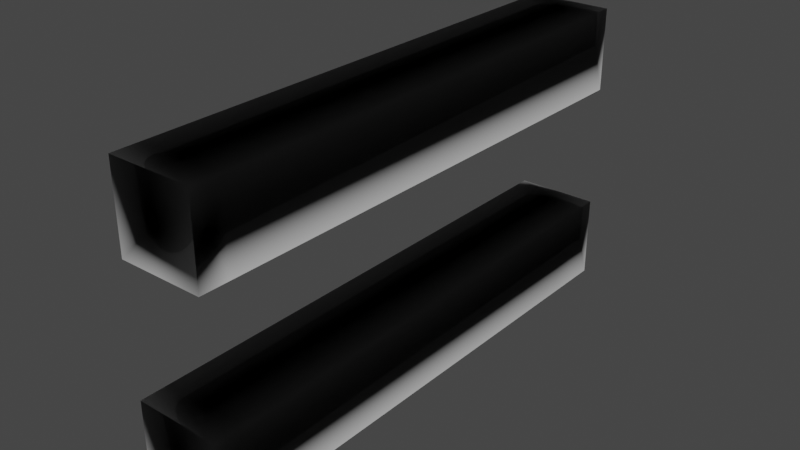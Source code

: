 # Source: RigidifiedSections.blend  (saved by Blender 3.1.7; exported with 4.5.12 LTS)
import bpy
from mathutils import Matrix  # noqa: F401  (used for matrix-valued properties, if any)

bpy.ops.wm.read_factory_settings(use_empty=True)
scene = bpy.context.scene
scene.name = 'Scene'

# ---- collections
col_collection = bpy.data.collections.new('Collection'); scene.collection.children.link(col_collection)

# ---- materials (node trees are filled in below, after node groups)
mat_default_obj = bpy.data.materials.new('Default OBJ')
mat_default_obj.use_backface_culling = True
mat_default_obj.use_transparent_shadow = False

# ---- material node trees
mat_default_obj.use_nodes = True; mat_default_obj.node_tree.nodes.clear()
_N = mat_default_obj.node_tree.nodes; _L = mat_default_obj.node_tree.links
n0 = _N.new('ShaderNodeBsdfPrincipled'); n0.name = 'Principled BSDF'; n0.location = (10, 300)
n0.distribution = 'GGX'
n0.subsurface_method = 'RANDOM_WALK_SKIN'
n0.inputs[3].default_value = 1.45
n0.inputs[27].default_value = (0.0, 0.0, 0.0, 1.0)
n0.inputs[28].default_value = 1.0
n1 = _N.new('ShaderNodeOutputMaterial'); n1.name = 'Material Output'; n1.location = (300, 300)
_L.new(n0.outputs[0], n1.inputs[0])
n1.is_active_output = True

# ---- world
world_world = bpy.data.worlds.new('World'); scene.world = world_world
world_world.use_nodes = True; world_world.node_tree.nodes.clear()
_N = world_world.node_tree.nodes; _L = world_world.node_tree.links
n0 = _N.new('ShaderNodeOutputWorld'); n0.name = 'World Output'; n0.location = (300, 300)
n1 = _N.new('ShaderNodeBackground'); n1.name = 'Background'; n1.location = (10, 300)
n1.inputs[0].default_value = (0.05088, 0.05088, 0.05088, 1.0)
_L.new(n1.outputs[0], n0.inputs[0])
n0.is_active_output = True
world_world.color = (0.05088, 0.05088, 0.05088)
world_world.use_sun_shadow = False
world_world.sun_shadow_jitter_overblur = 0.0

# ---- meshes
me_rigidifiedsectionsinbeam_00000 = bpy.data.meshes.new('rigidifiedSectionsInBeam_00000')
me_rigidifiedsectionsinbeam_00000.from_pydata([(-1.5, -1.5, 0.0), (1.5, -1.5, 0.0), (-1.5, 1.5, 0.0), (1.5, 1.5, 0.0), (-1.5, -1.501, 0.9997), (1.5, -1.501, 0.9997), (-1.5, 1.499, 1.0), (1.5, 1.499, 1.0), (-1.5, -1.502, 2.0), (1.5, -1.502, 2.0), (-1.5, 1.498, 2.0), (1.5, 1.498, 2.0), (-1.5, -1.503, 3.0), (1.5, -1.503, 3.0), (-1.5, 1.497, 3.0), (1.5, 1.497, 3.0), (-1.5, -1.503, 4.0), (1.5, -1.503, 4.0), (-1.5, 1.497, 4.0), (1.5, 1.497, 4.0), (-1.5, -1.503, 5.0), (1.5, -1.503, 5.0), (-1.5, 1.497, 5.0), (1.5, 1.497, 5.0), (-1.5, -1.504, 6.0), (1.5, -1.504, 6.0), (-1.5, 1.496, 6.0), (1.5, 1.496, 6.0), (-1.5, -1.504, 7.0), (1.5, -1.504, 7.0), (-1.5, 1.496, 7.0), (1.5, 1.496, 7.0), (-1.5, -1.504, 8.0), (1.5, -1.504, 8.0), (-1.5, 1.496, 8.0), (1.5, 1.496, 8.0), (-1.5, -1.504, 9.0), (1.5, -1.504, 9.0), (-1.5, 1.496, 9.0), (1.5, 1.496, 9.0), (-1.5, -1.504, 10.0), (1.5, -1.504, 10.0), (-1.5, 1.496, 10.0), (1.5, 1.496, 10.0), (-1.5, -1.504, 11.0), (1.5, -1.504, 11.0), (-1.5, 1.496, 11.0), (1.5, 1.496, 11.0), (-1.5, -1.504, 12.0), (1.5, -1.504, 12.0), (-1.5, 1.496, 12.0), (1.5, 1.496, 12.0), (-1.5, -1.504, 13.0), (1.5, -1.504, 13.0), (-1.5, 1.496, 13.0), (1.5, 1.496, 13.0), (-1.5, -1.504, 14.0), (1.5, -1.504, 14.0), (-1.5, 1.496, 14.0), (1.5, 1.496, 14.0), (-1.5, -1.504, 15.0), (1.5, -1.504, 15.0), (-1.5, 1.496, 15.0), (1.5, 1.496, 15.0), (-1.5, -1.504, 16.0), (1.5, -1.504, 16.0), (-1.5, 1.496, 16.0), (1.5, 1.496, 16.0), (-1.5, -1.504, 17.0), (1.5, -1.504, 17.0), (-1.5, 1.496, 17.0), (1.5, 1.496, 17.0), (-1.5, -1.504, 18.0), (1.5, -1.504, 18.0), (-1.5, 1.496, 18.0), (1.5, 1.496, 18.0), (-1.5, -1.504, 19.0), (1.5, -1.504, 19.0), (-1.5, 1.496, 19.0), (1.5, 1.496, 19.0), (-1.5, -9.0, 0.0), (1.5, -9.0, 0.0), (-1.5, -6.0, 0.0), (1.5, -6.0, 0.0), (-1.5, -9.001, 0.9996), (1.5, -9.001, 0.9996), (-1.5, -6.001, 1.0), (1.5, -6.001, 1.0), (-1.5, -9.002, 1.999), (1.5, -9.002, 1.999), (-1.5, -6.002, 2.001), (1.5, -6.002, 2.001), (-1.5, -9.003, 2.999), (1.5, -9.003, 2.999), (-1.5, -6.003, 3.001), (1.5, -6.003, 3.001), (-1.5, -9.003, 3.999), (1.5, -9.003, 3.999), (-1.5, -6.003, 4.001), (1.5, -6.003, 4.001), (-1.5, -9.004, 5.0), (1.5, -9.004, 5.0), (-1.5, -6.004, 5.0), (1.5, -6.004, 5.0), (-1.5, -9.004, 6.0), (1.5, -9.004, 6.0), (-1.5, -6.004, 6.0), (1.5, -6.004, 6.0), (-1.5, -9.004, 7.0), (1.5, -9.004, 7.0), (-1.5, -6.004, 7.0), (1.5, -6.004, 7.0), (-1.5, -9.004, 8.0), (1.5, -9.004, 8.0), (-1.5, -6.004, 8.0), (1.5, -6.004, 8.0), (-1.5, -9.004, 9.0), (1.5, -9.004, 9.0), (-1.5, -6.004, 9.0), (1.5, -6.004, 9.0), (-1.5, -9.004, 10.0), (1.5, -9.004, 10.0), (-1.5, -6.004, 10.0), (1.5, -6.004, 10.0), (-1.5, -9.004, 11.0), (1.5, -9.004, 11.0), (-1.5, -6.004, 11.0), (1.5, -6.004, 11.0), (-1.5, -9.004, 12.0), (1.5, -9.004, 12.0), (-1.5, -6.004, 12.0), (1.5, -6.004, 12.0), (-1.5, -9.004, 13.0), (1.5, -9.004, 13.0), (-1.5, -6.004, 13.0), (1.5, -6.004, 13.0), (-1.5, -9.004, 14.0), (1.5, -9.004, 14.0), (-1.5, -6.004, 14.0), (1.5, -6.004, 14.0), (-1.5, -9.004, 15.0), (1.5, -9.004, 15.0), (-1.5, -6.004, 15.0), (1.5, -6.004, 15.0), (-1.5, -9.004, 16.0), (1.5, -9.004, 16.0), (-1.5, -6.004, 16.0), (1.5, -6.004, 16.0), (-1.5, -9.004, 17.0), (1.5, -9.004, 17.0), (-1.5, -6.004, 17.0), (1.5, -6.004, 17.0), (-1.5, -9.004, 18.0), (1.5, -9.004, 18.0), (-1.5, -6.004, 18.0), (1.5, -6.004, 18.0), (-1.5, -9.004, 19.0), (1.5, -9.004, 19.0), (-1.5, -6.004, 19.0), (1.5, -6.004, 19.0)], [], [(0, 2, 3, 1), (4, 6, 7, 5), (8, 9, 11, 10), (12, 14, 15, 13), (16, 17, 19, 18), (20, 21, 23, 22), (24, 25, 27, 26), (28, 29, 31, 30), (32, 34, 35, 33), (36, 38, 39, 37), (40, 41, 43, 42), (44, 46, 47, 45), (48, 49, 51, 50), (52, 53, 55, 54), (56, 57, 59, 58), (60, 62, 63, 61), (64, 65, 67, 66), (68, 69, 71, 70), (72, 74, 75, 73), (76, 77, 79, 78), (0, 1, 5, 4), (2, 6, 7, 3), (4, 5, 9, 8), (6, 10, 11, 7), (8, 9, 13, 12), (10, 14, 15, 11), (12, 13, 17, 16), (14, 18, 19, 15), (16, 17, 21, 20), (18, 22, 23, 19), (20, 21, 25, 24), (22, 26, 27, 23), (24, 25, 29, 28), (26, 30, 31, 27), (28, 29, 33, 32), (30, 34, 35, 31), (32, 33, 37, 36), (34, 38, 39, 35), (36, 37, 41, 40), (38, 42, 43, 39), (40, 41, 45, 44), (42, 46, 47, 43), (44, 45, 49, 48), (46, 50, 51, 47), (48, 49, 53, 52), (50, 54, 55, 51), (52, 53, 57, 56), (54, 58, 59, 55), (56, 57, 61, 60), (58, 62, 63, 59), (60, 61, 65, 64), (62, 66, 67, 63), (64, 65, 69, 68), (66, 70, 71, 67), (68, 69, 73, 72), (70, 74, 75, 71), (72, 73, 77, 76), (74, 78, 79, 75), (0, 4, 6, 2), (1, 3, 7, 5), (4, 8, 10, 6), (5, 7, 11, 9), (8, 12, 14, 10), (9, 11, 15, 13), (12, 16, 18, 14), (13, 15, 19, 17), (16, 20, 22, 18), (17, 19, 23, 21), (20, 24, 26, 22), (21, 23, 27, 25), (24, 28, 30, 26), (25, 27, 31, 29), (28, 32, 34, 30), (29, 31, 35, 33), (32, 36, 38, 34), (33, 35, 39, 37), (36, 40, 42, 38), (37, 39, 43, 41), (40, 44, 46, 42), (41, 43, 47, 45), (44, 48, 50, 46), (45, 47, 51, 49), (48, 52, 54, 50), (49, 51, 55, 53), (52, 56, 58, 54), (53, 55, 59, 57), (56, 60, 62, 58), (57, 59, 63, 61), (60, 64, 66, 62), (61, 63, 67, 65), (64, 68, 70, 66), (65, 67, 71, 69), (68, 72, 74, 70), (69, 71, 75, 73), (72, 76, 78, 74), (73, 75, 79, 77), (80, 82, 83, 81), (84, 85, 87, 86), (88, 90, 91, 89), (92, 94, 95, 93), (96, 98, 99, 97), (100, 101, 103, 102), (104, 106, 107, 105), (108, 110, 111, 109), (112, 113, 115, 114), (116, 117, 119, 118), (120, 122, 123, 121), (124, 125, 127, 126), (128, 130, 131, 129), (132, 133, 135, 134), (136, 137, 139, 138), (140, 142, 143, 141), (144, 146, 147, 145), (148, 150, 151, 149), (152, 154, 155, 153), (156, 157, 159, 158), (80, 81, 85, 84), (82, 86, 87, 83), (84, 85, 89, 88), (86, 90, 91, 87), (88, 89, 93, 92), (90, 94, 95, 91), (92, 93, 97, 96), (94, 98, 99, 95), (96, 97, 101, 100), (98, 102, 103, 99), (100, 101, 105, 104), (102, 106, 107, 103), (104, 105, 109, 108), (106, 110, 111, 107), (108, 109, 113, 112), (110, 114, 115, 111), (112, 113, 117, 116), (114, 118, 119, 115), (116, 117, 121, 120), (118, 122, 123, 119), (120, 121, 125, 124), (122, 126, 127, 123), (124, 125, 129, 128), (126, 130, 131, 127), (128, 129, 133, 132), (130, 134, 135, 131), (132, 133, 137, 136), (134, 138, 139, 135), (136, 137, 141, 140), (138, 142, 143, 139), (140, 141, 145, 144), (142, 146, 147, 143), (144, 145, 149, 148), (146, 150, 151, 147), (148, 149, 153, 152), (150, 154, 155, 151), (152, 153, 157, 156), (154, 158, 159, 155), (80, 84, 86, 82), (81, 83, 87, 85), (84, 88, 90, 86), (85, 87, 91, 89), (88, 92, 94, 90), (89, 91, 95, 93), (92, 96, 98, 94), (93, 95, 99, 97), (96, 100, 102, 98), (97, 99, 103, 101), (100, 104, 106, 102), (101, 103, 107, 105), (104, 108, 110, 106), (105, 107, 111, 109), (108, 112, 114, 110), (109, 111, 115, 113), (112, 116, 118, 114), (113, 115, 119, 117), (116, 120, 122, 118), (117, 119, 123, 121), (120, 124, 126, 122), (121, 123, 127, 125), (124, 128, 130, 126), (125, 127, 131, 129), (128, 132, 134, 130), (129, 131, 135, 133), (132, 136, 138, 134), (133, 135, 139, 137), (136, 140, 142, 138), (137, 139, 143, 141), (140, 144, 146, 142), (141, 143, 147, 145), (144, 148, 150, 146), (145, 147, 151, 149), (148, 152, 154, 150), (149, 151, 155, 153), (152, 156, 158, 154), (153, 155, 159, 157)])
me_rigidifiedsectionsinbeam_00000.polygons.foreach_set('use_smooth', [True] * 192)
_uv = me_rigidifiedsectionsinbeam_00000.uv_layers.new(name='UVMap')
_uv.uv.foreach_set('vector', [0.125, 0.9301, 0.875, 0.9301, 0.625, 0.9301, 0.375, 0.9301, 0.125, 0.9222, 0.875, 0.9222, 0.625, 0.9222, 0.375, 0.9222, 0.125, 0.9123, 0.375, 0.9123, 0.625, 0.9123, 0.875, 0.9123, 0.125, 0.8996, 0.875, 0.8996, 0.625, 0.8996, 0.375, 0.8996, 0.125, 0.8828, 0.375, 0.8828, 0.625, 0.8828, 0.875, 0.8828, 0.125, 0.8598, 0.375, 0.8598, 0.625, 0.8598, 0.875, 0.8598, 0.125, 0.8266, 0.375, 0.8266, 0.625, 0.8266, 0.875, 0.8266, 0.125, 0.776, 0.375, 0.776, 0.625, 0.776, 0.875, 0.776, 0.125, 0.6959, 0.875, 0.6959, 0.625, 0.6959, 0.375, 0.6959, 0.125, 0.5737, 0.875, 0.5737, 0.625, 0.5737, 0.375, 0.5737, 0.125, 0.4263, 0.375, 0.4263, 0.625, 0.4263, 0.875, 0.4263, 0.125, 0.3041, 0.875, 0.3041, 0.625, 0.3041, 0.375, 0.3041, 0.125, 0.224, 0.375, 0.224, 0.625, 0.224, 0.875, 0.224, 0.125, 0.1734, 0.375, 0.1734, 0.625, 0.1734, 0.875, 0.1734, 0.125, 0.1402, 0.375, 0.1402, 0.625, 0.1402, 0.875, 0.1402, 0.125, 0.1172, 0.875, 0.1172, 0.625, 0.1172, 0.375, 0.1172, 0.125, 0.1004, 0.375, 0.1004, 0.625, 0.1004, 0.875, 0.1004, 0.125, 0.08774, 0.375, 0.08774, 0.625, 0.08774, 0.875, 0.08774, 0.125, 0.07785, 0.875, 0.07785, 0.625, 0.07785, 0.375, 0.07785, 0.125, 0.06993, 0.375, 0.06993, 0.625, 0.06993, 0.875, 0.06993, 0.125, 0.9301, 0.375, 0.9301, 0.375, 0.9222, 0.125, 0.9222, 0.875, 0.9301, 0.875, 0.9222, 0.625, 0.9222, 0.625, 0.9301, 0.125, 0.9222, 0.375, 0.9222, 0.375, 0.9123, 0.125, 0.9123, 0.875, 0.9222, 0.875, 0.9123, 0.625, 0.9123, 0.625, 0.9222, 0.125, 0.9123, 0.375, 0.9123, 0.375, 0.8996, 0.125, 0.8996, 0.875, 0.9123, 0.875, 0.8996, 0.625, 0.8996, 0.625, 0.9123, 0.125, 0.8996, 0.375, 0.8996, 0.375, 0.8828, 0.125, 0.8828, 0.875, 0.8996, 0.875, 0.8828, 0.625, 0.8828, 0.625, 0.8996, 0.125, 0.8828, 0.375, 0.8828, 0.375, 0.8598, 0.125, 0.8598, 0.875, 0.8828, 0.875, 0.8598, 0.625, 0.8598, 0.625, 0.8828, 0.125, 0.8598, 0.375, 0.8598, 0.375, 0.8266, 0.125, 0.8266, 0.875, 0.8598, 0.875, 0.8266, 0.625, 0.8266, 0.625, 0.8598, 0.125, 0.8266, 0.375, 0.8266, 0.375, 0.776, 0.125, 0.776, 0.875, 0.8266, 0.875, 0.776, 0.625, 0.776, 0.625, 0.8266, 0.125, 0.776, 0.375, 0.776, 0.375, 0.6959, 0.125, 0.6959, 0.875, 0.776, 0.875, 0.6959, 0.625, 0.6959, 0.625, 0.776, 0.125, 0.6959, 0.375, 0.6959, 0.375, 0.5737, 0.125, 0.5737, 0.875, 0.6959, 0.875, 0.5737, 0.625, 0.5737, 0.625, 0.6959, 0.125, 0.5737, 0.375, 0.5737, 0.375, 0.4263, 0.125, 0.4263, 0.875, 0.5737, 0.875, 0.4263, 0.625, 0.4263, 0.625, 0.5737, 0.125, 0.4263, 0.375, 0.4263, 0.375, 0.3041, 0.125, 0.3041, 0.875, 0.4263, 0.875, 0.3041, 0.625, 0.3041, 0.625, 0.4263, 0.125, 0.3041, 0.375, 0.3041, 0.375, 0.224, 0.125, 0.224, 0.875, 0.3041, 0.875, 0.224, 0.625, 0.224, 0.625, 0.3041, 0.125, 0.224, 0.375, 0.224, 0.375, 0.1734, 0.125, 0.1734, 0.875, 0.224, 0.875, 0.1734, 0.625, 0.1734, 0.625, 0.224, 0.125, 0.1734, 0.375, 0.1734, 0.375, 0.1402, 0.125, 0.1402, 0.875, 0.1734, 0.875, 0.1402, 0.625, 0.1402, 0.625, 0.1734, 0.125, 0.1402, 0.375, 0.1402, 0.375, 0.1172, 0.125, 0.1172, 0.875, 0.1402, 0.875, 0.1172, 0.625, 0.1172, 0.625, 0.1402, 0.125, 0.1172, 0.375, 0.1172, 0.375, 0.1004, 0.125, 0.1004, 0.875, 0.1172, 0.875, 0.1004, 0.625, 0.1004, 0.625, 0.1172, 0.125, 0.1004, 0.375, 0.1004, 0.375, 0.08774, 0.125, 0.08774, 0.875, 0.1004, 0.875, 0.08774, 0.625, 0.08774, 0.625, 0.1004, 0.125, 0.08774, 0.375, 0.08774, 0.375, 0.07785, 0.125, 0.07785, 0.875, 0.08774, 0.875, 0.07785, 0.625, 0.07785, 0.625, 0.08774, 0.125, 0.07785, 0.375, 0.07785, 0.375, 0.06993, 0.125, 0.06993, 0.875, 0.07785, 0.875, 0.06993, 0.625, 0.06993, 0.625, 0.07785, 0.125, 0.9301, 0.125, 0.9222, 0.875, 0.9222, 0.875, 0.9301, 0.375, 0.9301, 0.625, 0.9301, 0.625, 0.9222, 0.375, 0.9222, 0.125, 0.9222, 0.125, 0.9123, 0.875, 0.9123, 0.875, 0.9222, 0.375, 0.9222, 0.625, 0.9222, 0.625, 0.9123, 0.375, 0.9123, 0.125, 0.9123, 0.125, 0.8996, 0.875, 0.8996, 0.875, 0.9123, 0.375, 0.9123, 0.625, 0.9123, 0.625, 0.8996, 0.375, 0.8996, 0.125, 0.8996, 0.125, 0.8828, 0.875, 0.8828, 0.875, 0.8996, 0.375, 0.8996, 0.625, 0.8996, 0.625, 0.8828, 0.375, 0.8828, 0.125, 0.8828, 0.125, 0.8598, 0.875, 0.8598, 0.875, 0.8828, 0.375, 0.8828, 0.625, 0.8828, 0.625, 0.8598, 0.375, 0.8598, 0.125, 0.8598, 0.125, 0.8266, 0.875, 0.8266, 0.875, 0.8598, 0.375, 0.8598, 0.625, 0.8598, 0.625, 0.8266, 0.375, 0.8266, 0.125, 0.8266, 0.125, 0.776, 0.875, 0.776, 0.875, 0.8266, 0.375, 0.8266, 0.625, 0.8266, 0.625, 0.776, 0.375, 0.776, 0.125, 0.776, 0.125, 0.6959, 0.875, 0.6959, 0.875, 0.776, 0.375, 0.776, 0.625, 0.776, 0.625, 0.6959, 0.375, 0.6959, 0.125, 0.6959, 0.125, 0.5737, 0.875, 0.5737, 0.875, 0.6959, 0.375, 0.6959, 0.625, 0.6959, 0.625, 0.5737, 0.375, 0.5737, 0.125, 0.5737, 0.125, 0.4263, 0.875, 0.4263, 0.875, 0.5737, 0.375, 0.5737, 0.625, 0.5737, 0.625, 0.4263, 0.375, 0.4263, 0.125, 0.4263, 0.125, 0.3041, 0.875, 0.3041, 0.875, 0.4263, 0.375, 0.4263, 0.625, 0.4263, 0.625, 0.3041, 0.375, 0.3041, 0.125, 0.3041, 0.125, 0.224, 0.875, 0.224, 0.875, 0.3041, 0.375, 0.3041, 0.625, 0.3041, 0.625, 0.224, 0.375, 0.224, 0.125, 0.224, 0.125, 0.1734, 0.875, 0.1734, 0.875, 0.224, 0.375, 0.224, 0.625, 0.224, 0.625, 0.1734, 0.375, 0.1734, 0.125, 0.1734, 0.125, 0.1402, 0.875, 0.1402, 0.875, 0.1734, 0.375, 0.1734, 0.625, 0.1734, 0.625, 0.1402, 0.375, 0.1402, 0.125, 0.1402, 0.125, 0.1172, 0.875, 0.1172, 0.875, 0.1402, 0.375, 0.1402, 0.625, 0.1402, 0.625, 0.1172, 0.375, 0.1172, 0.125, 0.1172, 0.125, 0.1004, 0.875, 0.1004, 0.875, 0.1172, 0.375, 0.1172, 0.625, 0.1172, 0.625, 0.1004, 0.375, 0.1004, 0.125, 0.1004, 0.125, 0.08774, 0.875, 0.08774, 0.875, 0.1004, 0.375, 0.1004, 0.625, 0.1004, 0.625, 0.08774, 0.375, 0.08774, 0.125, 0.08774, 0.125, 0.07785, 0.875, 0.07785, 0.875, 0.08774, 0.375, 0.08774, 0.625, 0.08774, 0.625, 0.07785, 0.375, 0.07785, 0.125, 0.07785, 0.125, 0.06993, 0.875, 0.06993, 0.875, 0.07785, 0.375, 0.07785, 0.625, 0.07785, 0.625, 0.06993, 0.375, 0.06993, 0.125, 0.9301, 0.875, 0.9301, 0.625, 0.9301, 0.375, 0.9301, 0.125, 0.9222, 0.375, 0.9222, 0.625, 0.9222, 0.875, 0.9222, 0.125, 0.9123, 0.875, 0.9123, 0.625, 0.9123, 0.375, 0.9123, 0.125, 0.8996, 0.875, 0.8996, 0.625, 0.8996, 0.375, 0.8996, 0.125, 0.8828, 0.875, 0.8828, 0.625, 0.8828, 0.375, 0.8828, 0.125, 0.8598, 0.375, 0.8598, 0.625, 0.8598, 0.875, 0.8598, 0.125, 0.8266, 0.875, 0.8266, 0.625, 0.8266, 0.375, 0.8266, 0.125, 0.776, 0.875, 0.776, 0.625, 0.776, 0.375, 0.776, 0.125, 0.6959, 0.375, 0.6959, 0.625, 0.6959, 0.875, 0.6959, 0.125, 0.5737, 0.375, 0.5737, 0.625, 0.5737, 0.875, 0.5737, 0.125, 0.4263, 0.875, 0.4263, 0.625, 0.4263, 0.375, 0.4263, 0.125, 0.3041, 0.375, 0.3041, 0.625, 0.3041, 0.875, 0.3041, 0.125, 0.224, 0.875, 0.224, 0.625, 0.224, 0.375, 0.224, 0.125, 0.1734, 0.375, 0.1734, 0.625, 0.1734, 0.875, 0.1734, 0.125, 0.1402, 0.375, 0.1402, 0.625, 0.1402, 0.875, 0.1402, 0.125, 0.1172, 0.875, 0.1172, 0.625, 0.1172, 0.375, 0.1172, 0.125, 0.1004, 0.875, 0.1004, 0.625, 0.1004, 0.375, 0.1004, 0.125, 0.08774, 0.875, 0.08774, 0.625, 0.08774, 0.375, 0.08774, 0.125, 0.07785, 0.875, 0.07785, 0.625, 0.07785, 0.375, 0.07785, 0.125, 0.06993, 0.375, 0.06993, 0.625, 0.06993, 0.875, 0.06993, 0.125, 0.9301, 0.375, 0.9301, 0.375, 0.9222, 0.125, 0.9222, 0.875, 0.9301, 0.875, 0.9222, 0.625, 0.9222, 0.625, 0.9301, 0.125, 0.9222, 0.375, 0.9222, 0.375, 0.9123, 0.125, 0.9123, 0.875, 0.9222, 0.875, 0.9123, 0.625, 0.9123, 0.625, 0.9222, 0.125, 0.9123, 0.375, 0.9123, 0.375, 0.8996, 0.125, 0.8996, 0.875, 0.9123, 0.875, 0.8996, 0.625, 0.8996, 0.625, 0.9123, 0.125, 0.8996, 0.375, 0.8996, 0.375, 0.8828, 0.125, 0.8828, 0.875, 0.8996, 0.875, 0.8828, 0.625, 0.8828, 0.625, 0.8996, 0.125, 0.8828, 0.375, 0.8828, 0.375, 0.8598, 0.125, 0.8598, 0.875, 0.8828, 0.875, 0.8598, 0.625, 0.8598, 0.625, 0.8828, 0.125, 0.8598, 0.375, 0.8598, 0.375, 0.8266, 0.125, 0.8266, 0.875, 0.8598, 0.875, 0.8266, 0.625, 0.8266, 0.625, 0.8598, 0.125, 0.8266, 0.375, 0.8266, 0.375, 0.776, 0.125, 0.776, 0.875, 0.8266, 0.875, 0.776, 0.625, 0.776, 0.625, 0.8266, 0.125, 0.776, 0.375, 0.776, 0.375, 0.6959, 0.125, 0.6959, 0.875, 0.776, 0.875, 0.6959, 0.625, 0.6959, 0.625, 0.776, 0.125, 0.6959, 0.375, 0.6959, 0.375, 0.5737, 0.125, 0.5737, 0.875, 0.6959, 0.875, 0.5737, 0.625, 0.5737, 0.625, 0.6959, 0.125, 0.5737, 0.375, 0.5737, 0.375, 0.4263, 0.125, 0.4263, 0.875, 0.5737, 0.875, 0.4263, 0.625, 0.4263, 0.625, 0.5737, 0.125, 0.4263, 0.375, 0.4263, 0.375, 0.3041, 0.125, 0.3041, 0.875, 0.4263, 0.875, 0.3041, 0.625, 0.3041, 0.625, 0.4263, 0.125, 0.3041, 0.375, 0.3041, 0.375, 0.224, 0.125, 0.224, 0.875, 0.3041, 0.875, 0.224, 0.625, 0.224, 0.625, 0.3041, 0.125, 0.224, 0.375, 0.224, 0.375, 0.1734, 0.125, 0.1734, 0.875, 0.224, 0.875, 0.1734, 0.625, 0.1734, 0.625, 0.224, 0.125, 0.1734, 0.375, 0.1734, 0.375, 0.1402, 0.125, 0.1402, 0.875, 0.1734, 0.875, 0.1402, 0.625, 0.1402, 0.625, 0.1734, 0.125, 0.1402, 0.375, 0.1402, 0.375, 0.1172, 0.125, 0.1172, 0.875, 0.1402, 0.875, 0.1172, 0.625, 0.1172, 0.625, 0.1402, 0.125, 0.1172, 0.375, 0.1172, 0.375, 0.1004, 0.125, 0.1004, 0.875, 0.1172, 0.875, 0.1004, 0.625, 0.1004, 0.625, 0.1172, 0.125, 0.1004, 0.375, 0.1004, 0.375, 0.08774, 0.125, 0.08774, 0.875, 0.1004, 0.875, 0.08774, 0.625, 0.08774, 0.625, 0.1004, 0.125, 0.08774, 0.375, 0.08774, 0.375, 0.07785, 0.125, 0.07785, 0.875, 0.08774, 0.875, 0.07785, 0.625, 0.07785, 0.625, 0.08774, 0.125, 0.07785, 0.375, 0.07785, 0.375, 0.06993, 0.125, 0.06993, 0.875, 0.07785, 0.875, 0.06993, 0.625, 0.06993, 0.625, 0.07785, 0.125, 0.9301, 0.125, 0.9222, 0.875, 0.9222, 0.875, 0.9301, 0.375, 0.9301, 0.625, 0.9301, 0.625, 0.9222, 0.375, 0.9222, 0.125, 0.9222, 0.125, 0.9123, 0.875, 0.9123, 0.875, 0.9222, 0.375, 0.9222, 0.625, 0.9222, 0.625, 0.9123, 0.375, 0.9123, 0.125, 0.9123, 0.125, 0.8996, 0.875, 0.8996, 0.875, 0.9123, 0.375, 0.9123, 0.625, 0.9123, 0.625, 0.8996, 0.375, 0.8996, 0.125, 0.8996, 0.125, 0.8828, 0.875, 0.8828, 0.875, 0.8996, 0.375, 0.8996, 0.625, 0.8996, 0.625, 0.8828, 0.375, 0.8828, 0.125, 0.8828, 0.125, 0.8598, 0.875, 0.8598, 0.875, 0.8828, 0.375, 0.8828, 0.625, 0.8828, 0.625, 0.8598, 0.375, 0.8598, 0.125, 0.8598, 0.125, 0.8266, 0.875, 0.8266, 0.875, 0.8598, 0.375, 0.8598, 0.625, 0.8598, 0.625, 0.8266, 0.375, 0.8266, 0.125, 0.8266, 0.125, 0.776, 0.875, 0.776, 0.875, 0.8266, 0.375, 0.8266, 0.625, 0.8266, 0.625, 0.776, 0.375, 0.776, 0.125, 0.776, 0.125, 0.6959, 0.875, 0.6959, 0.875, 0.776, 0.375, 0.776, 0.625, 0.776, 0.625, 0.6959, 0.375, 0.6959, 0.125, 0.6959, 0.125, 0.5737, 0.875, 0.5737, 0.875, 0.6959, 0.375, 0.6959, 0.625, 0.6959, 0.625, 0.5737, 0.375, 0.5737, 0.125, 0.5737, 0.125, 0.4263, 0.875, 0.4263, 0.875, 0.5737, 0.375, 0.5737, 0.625, 0.5737, 0.625, 0.4263, 0.375, 0.4263, 0.125, 0.4263, 0.125, 0.3041, 0.875, 0.3041, 0.875, 0.4263, 0.375, 0.4263, 0.625, 0.4263, 0.625, 0.3041, 0.375, 0.3041, 0.125, 0.3041, 0.125, 0.224, 0.875, 0.224, 0.875, 0.3041, 0.375, 0.3041, 0.625, 0.3041, 0.625, 0.224, 0.375, 0.224, 0.125, 0.224, 0.125, 0.1734, 0.875, 0.1734, 0.875, 0.224, 0.375, 0.224, 0.625, 0.224, 0.625, 0.1734, 0.375, 0.1734, 0.125, 0.1734, 0.125, 0.1402, 0.875, 0.1402, 0.875, 0.1734, 0.375, 0.1734, 0.625, 0.1734, 0.625, 0.1402, 0.375, 0.1402, 0.125, 0.1402, 0.125, 0.1172, 0.875, 0.1172, 0.875, 0.1402, 0.375, 0.1402, 0.625, 0.1402, 0.625, 0.1172, 0.375, 0.1172, 0.125, 0.1172, 0.125, 0.1004, 0.875, 0.1004, 0.875, 0.1172, 0.375, 0.1172, 0.625, 0.1172, 0.625, 0.1004, 0.375, 0.1004, 0.125, 0.1004, 0.125, 0.08774, 0.875, 0.08774, 0.875, 0.1004, 0.375, 0.1004, 0.625, 0.1004, 0.625, 0.08774, 0.375, 0.08774, 0.125, 0.08774, 0.125, 0.07785, 0.875, 0.07785, 0.875, 0.08774, 0.375, 0.08774, 0.625, 0.08774, 0.625, 0.07785, 0.375, 0.07785, 0.125, 0.07785, 0.125, 0.06993, 0.875, 0.06993, 0.875, 0.07785, 0.375, 0.07785, 0.625, 0.07785, 0.625, 0.06993, 0.375, 0.06993])
me_rigidifiedsectionsinbeam_00000.materials.append(mat_default_obj)
me_rigidifiedsectionsinbeam_00000.use_remesh_fix_poles = True
me_rigidifiedsectionsinbeam_00000.use_remesh_preserve_attributes = False
me_rigidifiedsectionsinbeam_00000.update()
me_rigidifiedsectionsinbeam_00000.normals_split_custom_set([tuple(v) for v in zip(*[iter([0.6418, 0.4193, 0.6421, 0.6356, -0.6358, 0.4379, -0.6639, -0.3446, 0.6637, -0.59, 0.5897, 0.5515, 0.4851, -0.4852, 0.7274, 0.4852, -0.4852, 0.7274, 0.4853, -0.4854, 0.7272, 0.4853, -0.4854, 0.7272, 0.4851, -0.4853, 0.7274, 0.4852, -0.4853, 0.7274, 0.4852, -0.4854, 0.7273, 0.4852, -0.4853, 0.7273, -0.4851, 0.4853, -0.7274, 0.4851, -0.485, -0.7277, -0.4851, 0.4853, -0.7274, 0.4852, -0.4849, -0.7277, 0.4851, -0.4853, 0.7274, 0.4851, -0.4853, 0.7274, 0.4851, -0.4853, 0.7275, 0.485, -0.4853, 0.7275, 0.4851, -0.4853, 0.7275, 0.4851, -0.4852, 0.7275, 0.4851, -0.4853, 0.7275, 0.4851, -0.4852, 0.7275, 0.4851, -0.4852, 0.7275, 0.485, -0.4853, 0.7275, 0.485, -0.4852, 0.7275, 0.485, -0.4852, 0.7275, 0.4851, -0.4852, 0.7275, 0.485, -0.4852, 0.7275, 0.485, -0.4852, 0.7276, 0.485, -0.4852, 0.7276, -0.4851, 0.4852, -0.7275, 0.4851, -0.4849, -0.7277, -0.4851, 0.4851, -0.7276, 0.4851, -0.485, -0.7277, -0.4851, 0.4852, -0.7276, 0.4851, -0.485, -0.7277, -0.4851, 0.4851, -0.7276, 0.485, -0.485, -0.7276, 0.4851, -0.4851, 0.7276, 0.4851, -0.4851, 0.7276, 0.485, -0.4851, 0.7276, 0.485, -0.4851, 0.7276, 0.4851, -0.4851, 0.7276, 0.485, -0.4851, 0.7276, 0.485, -0.4851, 0.7276, 0.485, -0.4851, 0.7276, 0.4851, -0.4851, 0.7276, 0.485, -0.4851, 0.7276, 0.485, -0.4851, 0.7276, 0.485, -0.4851, 0.7276, 0.4851, -0.4851, 0.7276, 0.485, -0.4851, 0.7276, 0.485, -0.4851, 0.7276, 0.485, -0.4851, 0.7276, 0.4851, -0.4851, 0.7276, 0.4851, -0.485, 0.7276, 0.485, -0.4851, 0.7276, 0.4851, -0.485, 0.7276, -0.4851, 0.4851, -0.7276, 0.485, -0.4851, -0.7276, -0.4851, 0.485, -0.7276, 0.485, -0.4851, -0.7276, 0.4851, -0.4851, 0.7276, 0.485, -0.4851, 0.7276, 0.4851, -0.4851, 0.7276, 0.485, -0.4851, 0.7276, 0.4851, -0.4851, 0.7276, 0.4851, -0.485, 0.7276, 0.4851, -0.4851, 0.7276, 0.4851, -0.485, 0.7276, -0.4851, 0.4851, -0.7276, 0.485, -0.4851, -0.7276, -0.4851, 0.4851, -0.7276, 0.485, -0.4851, -0.7276, 0.5773, 0.5774, -0.5773, -0.6972, 0.6972, 0.167, -0.5783, -0.5769, -0.5769, 0.7063, 0.04696, -0.7063, 0.6418, 0.4193, 0.6421, -0.59, 0.5897, 0.5515, -0.5906, 0.591, 0.5495, 0.6966, 0.7171, -0.02381, 0.6356, -0.6358, 0.4379, 0.6978, -0.6974, -0.1635, -0.7171, -0.6965, -0.02546, -0.6639, -0.3446, 0.6637, 0.6896, 0.7241, 0.01078, -0.5901, 0.5895, 0.5516, -0.5907, 0.5909, 0.5495, 0.6967, 0.717, -0.02397, 0.6977, -0.6979, -0.1614, 0.6978, -0.6975, -0.1633, -0.717, -0.6966, -0.0253, -0.6892, -0.7245, -0.01082, 0.6895, 0.7242, 0.01068, -0.5901, 0.5897, 0.5514, -0.5907, 0.5908, 0.5496, 0.6967, 0.717, -0.02412, 0.6978, -0.6979, -0.1615, 0.6977, -0.6976, -0.163, -0.7169, -0.6967, -0.02504, -0.6891, -0.7246, -0.01077, 0.6893, 0.7244, 0.01066, -0.5902, 0.5899, 0.5511, -0.5908, 0.5907, 0.5496, 0.6967, 0.7169, -0.02424, 0.6978, -0.6979, -0.1616, 0.6977, -0.6976, -0.1629, -0.7169, -0.6967, -0.02492, -0.689, -0.7247, -0.01075, 0.6891, 0.7246, 0.01065, -0.5902, 0.5902, 0.5508, -0.5908, 0.5908, 0.5495, 0.6968, 0.7169, -0.02434, 0.6978, -0.6978, -0.1616, 0.6977, -0.6976, -0.1628, -0.7169, -0.6968, -0.02482, -0.6889, -0.7248, -0.01075, 0.6889, 0.7248, 0.01067, -0.5904, 0.5903, 0.5505, -0.591, 0.5907, 0.5494, 0.6968, 0.7168, -0.0243, 0.6978, -0.6978, -0.1618, 0.6977, -0.6977, -0.1627, -0.7169, -0.6968, -0.02475, -0.6888, -0.7249, -0.01072, 0.6887, 0.725, 0.01072, -0.5905, 0.5904, 0.5502, -0.591, 0.5907, 0.5494, 0.6968, 0.7169, -0.02447, 0.6978, -0.6977, -0.162, 0.6977, -0.6976, -0.1626, -0.7169, -0.6968, -0.02469, -0.6887, -0.725, -0.01072, 0.6886, 0.7251, 0.01074, -0.5906, 0.5905, 0.55, -0.5908, 0.5909, 0.5494, 0.6968, 0.7169, -0.0245, 0.6978, -0.6977, -0.162, 0.6977, -0.6977, -0.1626, -0.7169, -0.6968, -0.02467, -0.6885, -0.7251, -0.01079, 0.6885, 0.7251, 0.01075, -0.5908, 0.5906, 0.5498, -0.5909, 0.5909, 0.5492, 0.6968, 0.7168, -0.02453, 0.6978, -0.6977, -0.1622, 0.6977, -0.6977, -0.1626, -0.7169, -0.6968, -0.02463, -0.6885, -0.7251, -0.01075, 0.6884, 0.7252, 0.01079, -0.5908, 0.5907, 0.5495, -0.591, 0.5908, 0.5492, 0.6968, 0.7169, -0.02454, 0.6978, -0.6977, -0.1622, 0.6977, -0.6977, -0.1626, -0.7169, -0.6968, -0.02463, -0.6885, -0.7252, -0.01079, 0.6884, 0.7253, 0.01082, -0.5909, 0.5907, 0.5494, -0.5908, 0.591, 0.5492, 0.6967, 0.7169, -0.02467, 0.6978, -0.6977, -0.1623, 0.6977, -0.6977, -0.1626, -0.7169, -0.6967, -0.02472, -0.6884, -0.7253, -0.01082, 0.6883, 0.7253, 0.01078, -0.5908, 0.5908, 0.5494, -0.5909, 0.591, 0.5492, 0.6968, 0.7169, -0.02471, 0.6977, -0.6977, -0.1624, 0.6977, -0.6977, -0.1625, -0.7169, -0.6967, -0.02468, -0.6884, -0.7253, -0.01078, 0.6883, 0.7254, 0.01082, -0.591, 0.5908, 0.5492, -0.591, 0.5909, 0.5492, 0.6967, 0.7169, -0.02471, 0.6977, -0.6977, -0.1624, 0.6977, -0.6977, -0.1625, -0.7169, -0.6967, -0.02467, -0.6883, -0.7254, -0.01082, 0.6882, 0.7255, 0.01087, -0.591, 0.5908, 0.5492, -0.5908, 0.591, 0.5492, 0.6967, 0.7169, -0.02472, 0.6977, -0.6977, -0.1625, 0.6977, -0.6977, -0.1625, -0.7169, -0.6967, -0.02467, -0.6882, -0.7254, -0.01087, 0.6882, 0.7255, 0.01088, -0.591, 0.5908, 0.5492, -0.591, 0.5909, 0.5492, 0.6967, 0.7169, -0.02471, 0.6977, -0.6977, -0.1625, 0.6977, -0.6977, -0.1625, -0.7169, -0.6967, -0.02468, -0.6882, -0.7254, -0.01088, 0.6882, 0.7255, 0.01088, -0.5909, 0.591, 0.5492, -0.591, 0.591, 0.5491, 0.6967, 0.7169, -0.02471, 0.6977, -0.6977, -0.1625, 0.6977, -0.6977, -0.1625, -0.7169, -0.6967, -0.02468, -0.6882, -0.7254, -0.01088, 0.6882, 0.7255, 0.01088, -0.591, 0.5909, 0.5491, -0.5909, 0.5911, 0.5491, 0.6967, 0.7169, -0.0247, 0.6977, -0.6977, -0.1625, 0.6977, -0.6977, -0.1625, -0.7169, -0.6967, -0.02469, -0.6882, -0.7255, -0.01088, 0.6882, 0.7255, 0.01088, -0.591, 0.591, 0.5491, -0.591, 0.591, 0.5491, 0.6967, 0.7169, -0.02471, 0.6977, -0.6977, -0.1625, 0.6977, -0.6977, -0.1625, -0.7169, -0.6967, -0.02468, -0.6882, -0.7255, -0.01088, 0.6882, 0.7255, 0.01088, -0.591, 0.5909, 0.5491, -0.6972, 0.6972, 0.167, 0.5773, 0.5774, -0.5773, 0.6977, -0.6977, -0.1625, 0.7063, 0.04696, -0.7063, -0.5783, -0.5769, -0.5769, -0.6882, -0.7255, -0.01088, 0.6418, 0.4193, 0.6421, 0.6966, 0.7171, -0.02381, 0.6978, -0.6974, -0.1635, 0.6356, -0.6358, 0.4379, -0.59, 0.5897, 0.5515, -0.6639, -0.3446, 0.6637, -0.7171, -0.6965, -0.02546, -0.5906, 0.591, 0.5495, 0.6896, 0.7241, 0.01078, 0.6967, 0.717, -0.02397, 0.6978, -0.6975, -0.1633, 0.6977, -0.6979, -0.1614, -0.5901, 0.5895, 0.5516, -0.6892, -0.7245, -0.01082, -0.717, -0.6966, -0.0253, -0.5907, 0.5909, 0.5495, 0.6895, 0.7242, 0.01068, 0.6967, 0.717, -0.02412, 0.6977, -0.6976, -0.163, 0.6978, -0.6979, -0.1615, -0.5901, 0.5897, 0.5514, -0.6891, -0.7246, -0.01077, -0.7169, -0.6967, -0.02504, -0.5907, 0.5908, 0.5496, 0.6893, 0.7244, 0.01066, 0.6967, 0.7169, -0.02424, 0.6977, -0.6976, -0.1629, 0.6978, -0.6979, -0.1616, -0.5902, 0.5899, 0.5511, -0.689, -0.7247, -0.01075, -0.7169, -0.6967, -0.02492, -0.5908, 0.5907, 0.5496, 0.6891, 0.7246, 0.01065, 0.6968, 0.7169, -0.02434, 0.6977, -0.6976, -0.1628, 0.6978, -0.6978, -0.1616, -0.5902, 0.5902, 0.5508, -0.6889, -0.7248, -0.01075, -0.7169, -0.6968, -0.02482, -0.5908, 0.5908, 0.5495, 0.6889, 0.7248, 0.01067, 0.6968, 0.7168, -0.0243, 0.6977, -0.6977, -0.1627, 0.6978, -0.6978, -0.1618, -0.5904, 0.5903, 0.5505, -0.6888, -0.7249, -0.01072, -0.7169, -0.6968, -0.02475, -0.591, 0.5907, 0.5494, 0.6887, 0.725, 0.01072, 0.6968, 0.7169, -0.02447, 0.6977, -0.6976, -0.1626, 0.6978, -0.6977, -0.162, -0.5905, 0.5904, 0.5502, -0.6887, -0.725, -0.01072, -0.7169, -0.6968, -0.02469, -0.591, 0.5907, 0.5494, 0.6886, 0.7251, 0.01074, 0.6968, 0.7169, -0.0245, 0.6977, -0.6977, -0.1626, 0.6978, -0.6977, -0.162, -0.5906, 0.5905, 0.55, -0.6885, -0.7251, -0.01079, -0.7169, -0.6968, -0.02467, -0.5908, 0.5909, 0.5494, 0.6885, 0.7251, 0.01075, 0.6968, 0.7168, -0.02453, 0.6977, -0.6977, -0.1626, 0.6978, -0.6977, -0.1622, -0.5908, 0.5906, 0.5498, -0.6885, -0.7251, -0.01075, -0.7169, -0.6968, -0.02463, -0.5909, 0.5909, 0.5492, 0.6884, 0.7252, 0.01079, 0.6968, 0.7169, -0.02454, 0.6977, -0.6977, -0.1626, 0.6978, -0.6977, -0.1622, -0.5908, 0.5907, 0.5495, -0.6885, -0.7252, -0.01079, -0.7169, -0.6968, -0.02463, -0.591, 0.5908, 0.5492, 0.6884, 0.7253, 0.01082, 0.6967, 0.7169, -0.02467, 0.6977, -0.6977, -0.1626, 0.6978, -0.6977, -0.1623, -0.5909, 0.5907, 0.5494, -0.6884, -0.7253, -0.01082, -0.7169, -0.6967, -0.02472, -0.5908, 0.591, 0.5492, 0.6883, 0.7253, 0.01078, 0.6968, 0.7169, -0.02471, 0.6977, -0.6977, -0.1625, 0.6977, -0.6977, -0.1624, -0.5908, 0.5908, 0.5494, -0.6884, -0.7253, -0.01078, -0.7169, -0.6967, -0.02468, -0.5909, 0.591, 0.5492, 0.6883, 0.7254, 0.01082, 0.6967, 0.7169, -0.02471, 0.6977, -0.6977, -0.1625, 0.6977, -0.6977, -0.1624, -0.591, 0.5908, 0.5492, -0.6883, -0.7254, -0.01082, -0.7169, -0.6967, -0.02467, -0.591, 0.5909, 0.5492, 0.6882, 0.7255, 0.01087, 0.6967, 0.7169, -0.02472, 0.6977, -0.6977, -0.1625, 0.6977, -0.6977, -0.1625, -0.591, 0.5908, 0.5492, -0.6882, -0.7254, -0.01087, -0.7169, -0.6967, -0.02467, -0.5908, 0.591, 0.5492, 0.6882, 0.7255, 0.01088, 0.6967, 0.7169, -0.02471, 0.6977, -0.6977, -0.1625, 0.6977, -0.6977, -0.1625, -0.591, 0.5908, 0.5492, -0.6882, -0.7254, -0.01088, -0.7169, -0.6967, -0.02468, -0.591, 0.5909, 0.5492, 0.6882, 0.7255, 0.01088, 0.6967, 0.7169, -0.02471, 0.6977, -0.6977, -0.1625, 0.6977, -0.6977, -0.1625, -0.5909, 0.591, 0.5492, -0.6882, -0.7254, -0.01088, -0.7169, -0.6967, -0.02468, -0.591, 0.591, 0.5491, 0.6882, 0.7255, 0.01088, 0.6967, 0.7169, -0.0247, 0.6977, -0.6977, -0.1625, 0.6977, -0.6977, -0.1625, -0.591, 0.5909, 0.5491, -0.6882, -0.7255, -0.01088, -0.7169, -0.6967, -0.02469, -0.5909, 0.5911, 0.5491, 0.6882, 0.7255, 0.01088, 0.6967, 0.7169, -0.02471, 0.6977, -0.6977, -0.1625, 0.6977, -0.6977, -0.1625, -0.591, 0.591, 0.5491, -0.6882, -0.7255, -0.01088, -0.7169, -0.6967, -0.02468, -0.591, 0.591, 0.5491, 0.6882, 0.7255, 0.01088, 0.5773, 0.5774, -0.5773, 0.7063, 0.04696, -0.7063, 0.6977, -0.6977, -0.1625, -0.591, 0.5909, 0.5491, -0.6882, -0.7255, -0.01088, -0.5783, -0.5769, -0.5769, -0.6972, 0.6972, 0.167, 0.6221, 0.475, 0.6223, 0.6524, -0.6525, 0.3855, -0.6768, -0.2904, 0.6765, -0.6253, 0.6251, 0.4671, 0.485, -0.4854, 0.7275, 0.4851, -0.4853, 0.7275, 0.4853, -0.4854, 0.7272, 0.4853, -0.4855, 0.7271, -0.4852, 0.4854, -0.7273, 0.4851, -0.4849, -0.7277, -0.4852, 0.4855, -0.7272, 0.4851, -0.4847, -0.7278, 0.4851, -0.4855, 0.7273, 0.4514, -0.517, 0.7273, 0.4851, -0.4855, 0.7273, 0.5175, -0.4507, 0.7274, -0.4852, 0.4854, -0.7273, 0.4851, -0.4847, -0.7279, -0.4851, 0.4854, -0.7274, 0.4851, -0.4849, -0.7277, 0.4852, -0.4853, 0.7274, 0.4851, -0.4853, 0.7274, 0.485, -0.4853, 0.7275, 0.485, -0.4852, 0.7275, 0.4851, -0.4852, 0.7275, 0.4657, -0.5039, 0.7274, 0.4849, -0.4852, 0.7276, 0.504, -0.4653, 0.7276, 0.4851, -0.4851, 0.7276, 0.4693, -0.5005, 0.7275, 0.4849, -0.4851, 0.7277, 0.5006, -0.469, 0.7276, 0.4851, -0.4851, 0.7276, 0.4851, -0.4851, 0.7276, 0.485, -0.4851, 0.7276, 0.485, -0.4851, 0.7276, 0.4851, -0.485, 0.7276, 0.4851, -0.4851, 0.7276, 0.485, -0.4851, 0.7276, 0.485, -0.4851, 0.7276, -0.4851, 0.4851, -0.7276, 0.485, -0.4851, -0.7276, -0.4851, 0.485, -0.7276, 0.4851, -0.485, -0.7276, 0.4851, -0.4851, 0.7276, 0.485, -0.4851, 0.7276, 0.4851, -0.4851, 0.7276, 0.4851, -0.485, 0.7276, 0.4851, -0.485, 0.7276, 0.4808, -0.4892, 0.7276, 0.485, -0.4851, 0.7276, 0.4893, -0.4808, 0.7276, 0.4851, -0.485, 0.7276, 0.4851, -0.485, 0.7276, 0.4851, -0.4851, 0.7276, 0.485, -0.4851, 0.7276, 0.4851, -0.485, 0.7276, 0.4851, -0.485, 0.7276, 0.485, -0.485, 0.7276, 0.485, -0.4851, 0.7276, 0.4851, -0.485, 0.7277, 0.484, -0.4861, 0.7277, 0.485, -0.485, 0.7277, 0.4861, -0.4839, 0.7277, -0.4851, 0.485, -0.7276, 0.4851, -0.4851, -0.7276, -0.4851, 0.485, -0.7277, 0.485, -0.4852, -0.7276, -0.4851, 0.485, -0.7276, 0.4851, -0.4851, -0.7276, -0.4851, 0.485, -0.7277, 0.485, -0.4852, -0.7275, 0.4851, -0.4849, 0.7277, 0.485, -0.485, 0.7277, 0.485, -0.485, 0.7277, 0.4851, -0.4849, 0.7277, 0.5772, 0.5776, -0.5773, -0.6971, 0.6972, 0.1674, -0.5777, -0.5772, -0.5771, 0.7063, 0.04676, -0.7063, 0.6221, 0.475, 0.6223, -0.6253, 0.6251, 0.4671, -0.6536, 0.6538, 0.3813, 0.6411, 0.7549, -0.1382, 0.6524, -0.6525, 0.3855, 0.7063, -0.7062, -0.04935, -0.674, -0.735, 0.0743, -0.6768, -0.2904, 0.6765, 0.651, 0.7584, 0.03219, -0.6186, 0.618, 0.4851, -0.6236, 0.6236, 0.4715, 0.671, 0.7372, -0.08018, 0.7031, -0.7035, -0.1034, 0.7037, -0.7036, -0.09878, -0.6936, -0.7197, 0.03146, -0.7275, -0.6861, 0.01162, 0.6405, 0.7671, 0.03769, -0.6255, 0.625, 0.467, -0.6143, 0.6143, 0.4953, 0.6788, 0.7315, -0.06379, 0.704, -0.7042, -0.09219, 0.7025, -0.7023, -0.1151, -0.6998, -0.7141, 0.01723, -0.7348, -0.6781, 0.01611, 0.6439, 0.7643, 0.03572, -0.6231, 0.6227, 0.4733, -0.609, 0.6091, 0.5081, 0.6829, 0.7284, -0.05493, 0.7036, -0.7037, -0.09809, 0.7016, -0.7014, -0.1256, -0.7036, -0.7105, 0.008236, -0.7311, -0.6821, 0.01391, 0.6507, 0.7587, 0.0319, -0.6183, 0.6182, 0.4853, -0.6058, 0.6059, 0.5157, 0.6855, 0.7264, -0.04956, 0.703, -0.7029, -0.108, 0.701, -0.7008, -0.1325, -0.7062, -0.708, 0.002084, -0.7247, -0.689, 0.01014, 0.657, 0.7534, 0.02831, -0.614, 0.6139, 0.4962, -0.6032, 0.6031, 0.5219, 0.6876, 0.7247, -0.04509, 0.7023, -0.7022, -0.117, 0.7004, -0.7003, -0.1381, -0.7083, -0.7059, -0.002942, -0.7188, -0.6952, 0.006725, 0.6623, 0.7489, 0.02531, -0.6101, 0.6102, 0.5054, -0.6007, 0.6009, 0.5273, 0.6894, 0.7232, -0.04125, 0.7016, -0.7015, -0.1249, 0.6998, -0.6999, -0.1429, -0.7101, -0.7041, -0.007349, -0.7136, -0.7005, 0.003761, 0.667, 0.7447, 0.02267, -0.6069, 0.6068, 0.5132, -0.5988, 0.5987, 0.532, 0.6911, 0.7218, -0.03766, 0.701, -0.7009, -0.1316, 0.6994, -0.6994, -0.1471, -0.7116, -0.7025, -0.01105, -0.7091, -0.7051, 0.001181, 0.6709, 0.7413, 0.02052, -0.604, 0.6039, 0.52, -0.5969, 0.5971, 0.536, 0.6924, 0.7207, -0.03468, 0.7005, -0.7003, -0.1374, 0.699, -0.699, -0.1508, -0.7128, -0.7012, -0.01426, -0.7052, -0.709, -0.001103, 0.6744, 0.7381, 0.0186, -0.6014, 0.6016, 0.5258, -0.5955, 0.5954, 0.5393, 0.6935, 0.7197, -0.03212, 0.6999, -0.6999, -0.1426, 0.6987, -0.6987, -0.1538, -0.7139, -0.7, -0.01705, -0.7017, -0.7124, -0.003123, 0.6773, 0.7355, 0.017, -0.5992, 0.5992, 0.5309, -0.5943, 0.5941, 0.5421, 0.6944, 0.7189, -0.03, 0.6995, -0.6994, -0.1469, 0.6984, -0.6984, -0.1565, -0.7148, -0.6991, -0.01928, -0.6989, -0.7152, -0.004792, 0.6799, 0.7332, 0.01558, -0.5973, 0.5974, 0.5351, -0.5931, 0.5931, 0.5445, 0.6951, 0.7183, -0.02834, 0.699, -0.6991, -0.1505, 0.6982, -0.6982, -0.1585, -0.7155, -0.6983, -0.02105, -0.6964, -0.7176, -0.006212, 0.682, 0.7312, 0.0144, -0.5957, 0.5958, 0.5387, -0.5923, 0.5922, 0.5463, 0.6958, 0.7178, -0.0269, 0.6987, -0.6988, -0.1536, 0.698, -0.6979, -0.1601, -0.7161, -0.6976, -0.02259, -0.6943, -0.7197, -0.007425, 0.6838, 0.7296, 0.01336, -0.5944, 0.5945, 0.5416, -0.5917, 0.5915, 0.5477, 0.6963, 0.7173, -0.02582, 0.6984, -0.6985, -0.1561, 0.6979, -0.6978, -0.1614, -0.7165, -0.6972, -0.02357, -0.6926, -0.7212, -0.008335, 0.6852, 0.7283, 0.01256, -0.5934, 0.5932, 0.544, -0.5912, 0.5912, 0.5486, 0.6966, 0.717, -0.02507, 0.6982, -0.6982, -0.1582, 0.6978, -0.6977, -0.1622, -0.7168, -0.6969, -0.02432, -0.6911, -0.7227, -0.009197, 0.6863, 0.7272, 0.01192, -0.5925, 0.5924, 0.5459, -0.591, 0.5909, 0.5491, 0.6967, 0.7169, -0.02474, 0.698, -0.698, -0.1598, 0.6977, -0.6977, -0.1626, -0.7169, -0.6967, -0.02476, -0.69, -0.7237, -0.009823, 0.6872, 0.7264, 0.01142, -0.5917, 0.5918, 0.5474, -0.591, 0.5908, 0.5493, 0.6968, 0.7169, -0.02464, 0.6978, -0.6979, -0.1611, 0.6977, -0.6976, -0.1629, -0.717, -0.6966, -0.02487, -0.689, -0.7246, -0.01034, 0.6878, 0.7259, 0.01105, -0.5914, 0.5913, 0.5483, -0.5909, 0.5909, 0.5492, 0.6968, 0.7168, -0.02455, 0.6978, -0.6978, -0.1618, 0.6977, -0.6977, -0.1627, -0.717, -0.6966, -0.02484, -0.6886, -0.725, -0.01057, 0.688, 0.7256, 0.0109, -0.591, 0.5912, 0.5488, -0.6971, 0.6972, 0.1674, 0.5772, 0.5776, -0.5773, 0.6977, -0.6977, -0.1623, 0.7063, 0.04676, -0.7063, -0.5777, -0.5772, -0.5771, -0.6884, -0.7253, -0.01071, 0.6221, 0.475, 0.6223, 0.6411, 0.7549, -0.1382, 0.7063, -0.7062, -0.04935, 0.6524, -0.6525, 0.3855, -0.6253, 0.6251, 0.4671, -0.6768, -0.2904, 0.6765, -0.674, -0.735, 0.0743, -0.6536, 0.6538, 0.3813, 0.651, 0.7584, 0.03219, 0.671, 0.7372, -0.08018, 0.7037, -0.7036, -0.09878, 0.7031, -0.7035, -0.1034, -0.6186, 0.618, 0.4851, -0.7275, -0.6861, 0.01162, -0.6936, -0.7197, 0.03146, -0.6236, 0.6236, 0.4715, 0.6405, 0.7671, 0.03769, 0.6788, 0.7315, -0.06379, 0.7025, -0.7023, -0.1151, 0.704, -0.7042, -0.09219, -0.6255, 0.625, 0.467, -0.7348, -0.6781, 0.01611, -0.6998, -0.7141, 0.01723, -0.6143, 0.6143, 0.4953, 0.6439, 0.7643, 0.03572, 0.6829, 0.7284, -0.05493, 0.7016, -0.7014, -0.1256, 0.7036, -0.7037, -0.09809, -0.6231, 0.6227, 0.4733, -0.7311, -0.6821, 0.01391, -0.7036, -0.7105, 0.008236, -0.609, 0.6091, 0.5081, 0.6507, 0.7587, 0.0319, 0.6855, 0.7264, -0.04956, 0.701, -0.7008, -0.1325, 0.703, -0.7029, -0.108, -0.6183, 0.6182, 0.4853, -0.7247, -0.689, 0.01014, -0.7062, -0.708, 0.002084, -0.6058, 0.6059, 0.5157, 0.657, 0.7534, 0.02831, 0.6876, 0.7247, -0.04509, 0.7004, -0.7003, -0.1381, 0.7023, -0.7022, -0.117, -0.614, 0.6139, 0.4962, -0.7188, -0.6952, 0.006725, -0.7083, -0.7059, -0.002942, -0.6032, 0.6031, 0.5219, 0.6623, 0.7489, 0.02531, 0.6894, 0.7232, -0.04125, 0.6998, -0.6999, -0.1429, 0.7016, -0.7015, -0.1249, -0.6101, 0.6102, 0.5054, -0.7136, -0.7005, 0.003761, -0.7101, -0.7041, -0.007349, -0.6007, 0.6009, 0.5273, 0.667, 0.7447, 0.02267, 0.6911, 0.7218, -0.03766, 0.6994, -0.6994, -0.1471, 0.701, -0.7009, -0.1316, -0.6069, 0.6068, 0.5132, -0.7091, -0.7051, 0.001181, -0.7116, -0.7025, -0.01105, -0.5988, 0.5987, 0.532, 0.6709, 0.7413, 0.02052, 0.6924, 0.7207, -0.03468, 0.699, -0.699, -0.1508, 0.7005, -0.7003, -0.1374, -0.604, 0.6039, 0.52, -0.7052, -0.709, -0.001103, -0.7128, -0.7012, -0.01426, -0.5969, 0.5971, 0.536, 0.6744, 0.7381, 0.0186, 0.6935, 0.7197, -0.03212, 0.6987, -0.6987, -0.1538, 0.6999, -0.6999, -0.1426, -0.6014, 0.6016, 0.5258, -0.7017, -0.7124, -0.003123, -0.7139, -0.7, -0.01705, -0.5955, 0.5954, 0.5393, 0.6773, 0.7355, 0.017, 0.6944, 0.7189, -0.03, 0.6984, -0.6984, -0.1565, 0.6995, -0.6994, -0.1469, -0.5992, 0.5992, 0.5309, -0.6989, -0.7152, -0.004792, -0.7148, -0.6991, -0.01928, -0.5943, 0.5941, 0.5421, 0.6799, 0.7332, 0.01558, 0.6951, 0.7183, -0.02834, 0.6982, -0.6982, -0.1585, 0.699, -0.6991, -0.1505, -0.5973, 0.5974, 0.5351, -0.6964, -0.7176, -0.006212, -0.7155, -0.6983, -0.02105, -0.5931, 0.5931, 0.5445, 0.682, 0.7312, 0.0144, 0.6958, 0.7178, -0.0269, 0.698, -0.6979, -0.1601, 0.6987, -0.6988, -0.1536, -0.5957, 0.5958, 0.5387, -0.6943, -0.7197, -0.007425, -0.7161, -0.6976, -0.02259, -0.5923, 0.5922, 0.5463, 0.6838, 0.7296, 0.01336, 0.6963, 0.7173, -0.02582, 0.6979, -0.6978, -0.1614, 0.6984, -0.6985, -0.1561, -0.5944, 0.5945, 0.5416, -0.6926, -0.7212, -0.008335, -0.7165, -0.6972, -0.02357, -0.5917, 0.5915, 0.5477, 0.6852, 0.7283, 0.01256, 0.6966, 0.717, -0.02507, 0.6978, -0.6977, -0.1622, 0.6982, -0.6982, -0.1582, -0.5934, 0.5932, 0.544, -0.6911, -0.7227, -0.009197, -0.7168, -0.6969, -0.02432, -0.5912, 0.5912, 0.5486, 0.6863, 0.7272, 0.01192, 0.6967, 0.7169, -0.02474, 0.6977, -0.6977, -0.1626, 0.698, -0.698, -0.1598, -0.5925, 0.5924, 0.5459, -0.69, -0.7237, -0.009823, -0.7169, -0.6967, -0.02476, -0.591, 0.5909, 0.5491, 0.6872, 0.7264, 0.01142, 0.6968, 0.7169, -0.02464, 0.6977, -0.6976, -0.1629, 0.6978, -0.6979, -0.1611, -0.5917, 0.5918, 0.5474, -0.689, -0.7246, -0.01034, -0.717, -0.6966, -0.02487, -0.591, 0.5908, 0.5493, 0.6878, 0.7259, 0.01105, 0.6968, 0.7168, -0.02455, 0.6977, -0.6977, -0.1627, 0.6978, -0.6978, -0.1618, -0.5914, 0.5913, 0.5483, -0.6886, -0.725, -0.01057, -0.717, -0.6966, -0.02484, -0.5909, 0.5909, 0.5492, 0.688, 0.7256, 0.0109, 0.5772, 0.5776, -0.5773, 0.7063, 0.04676, -0.7063, 0.6977, -0.6977, -0.1623, -0.591, 0.5912, 0.5488, -0.6884, -0.7253, -0.01071, -0.5777, -0.5772, -0.5771, -0.6971, 0.6972, 0.1674])] * 3)])

# ---- objects
ob_rigidifiedsectionsinbeam_00000 = bpy.data.objects.new('rigidifiedSectionsInBeam_00000', me_rigidifiedsectionsinbeam_00000)

# ---- transforms, parenting, visibility, modifiers, constraints
ob_rigidifiedsectionsinbeam_00000.location = (0.0, 0.0, 0.0)
ob_rigidifiedsectionsinbeam_00000.rotation_euler = (1.571, -0.0, 0.0)

# ---- collection membership
col_collection.objects.link(ob_rigidifiedsectionsinbeam_00000)

# ---- scene / render settings (as saved in the file)
scene.frame_start = 1; scene.frame_end = 555; scene.frame_set(555)
scene.render.engine = 'BLENDER_EEVEE_NEXT'
scene.cycles.sampling_pattern = 'TABULATED_SOBOL'
scene.cycles.use_light_tree = False
scene.view_settings.view_transform = 'Filmic'
bpy.context.view_layer.update()

# ---- added for rendering (the .blend has no active camera and no usable light): camera, sun
cam_auto = bpy.data.cameras.new('AutoCamera')
cam_auto.lens = 50.0
cam_auto.sensor_width = 36.0
cam_auto.clip_end = 1000.0
ob_auto_camera = bpy.data.objects.new('AutoCamera', cam_auto)
scene.collection.objects.link(ob_auto_camera)
ob_auto_camera.location = (20.278, -33.8337, 12.4703)
ob_auto_camera.rotation_euler = (1.09748, -7.21219e-08, 0.694738)
scene.camera = ob_auto_camera
light_auto_sun = bpy.data.lights.new('AutoSun', 'SUN')
light_auto_sun.energy = 3.0
light_auto_sun.angle = 0.0523599
ob_auto_sun = bpy.data.objects.new('AutoSun', light_auto_sun)
scene.collection.objects.link(ob_auto_sun)
ob_auto_sun.rotation_euler = (0.872665, 0.174533, 0.523599)
bpy.context.view_layer.update()

